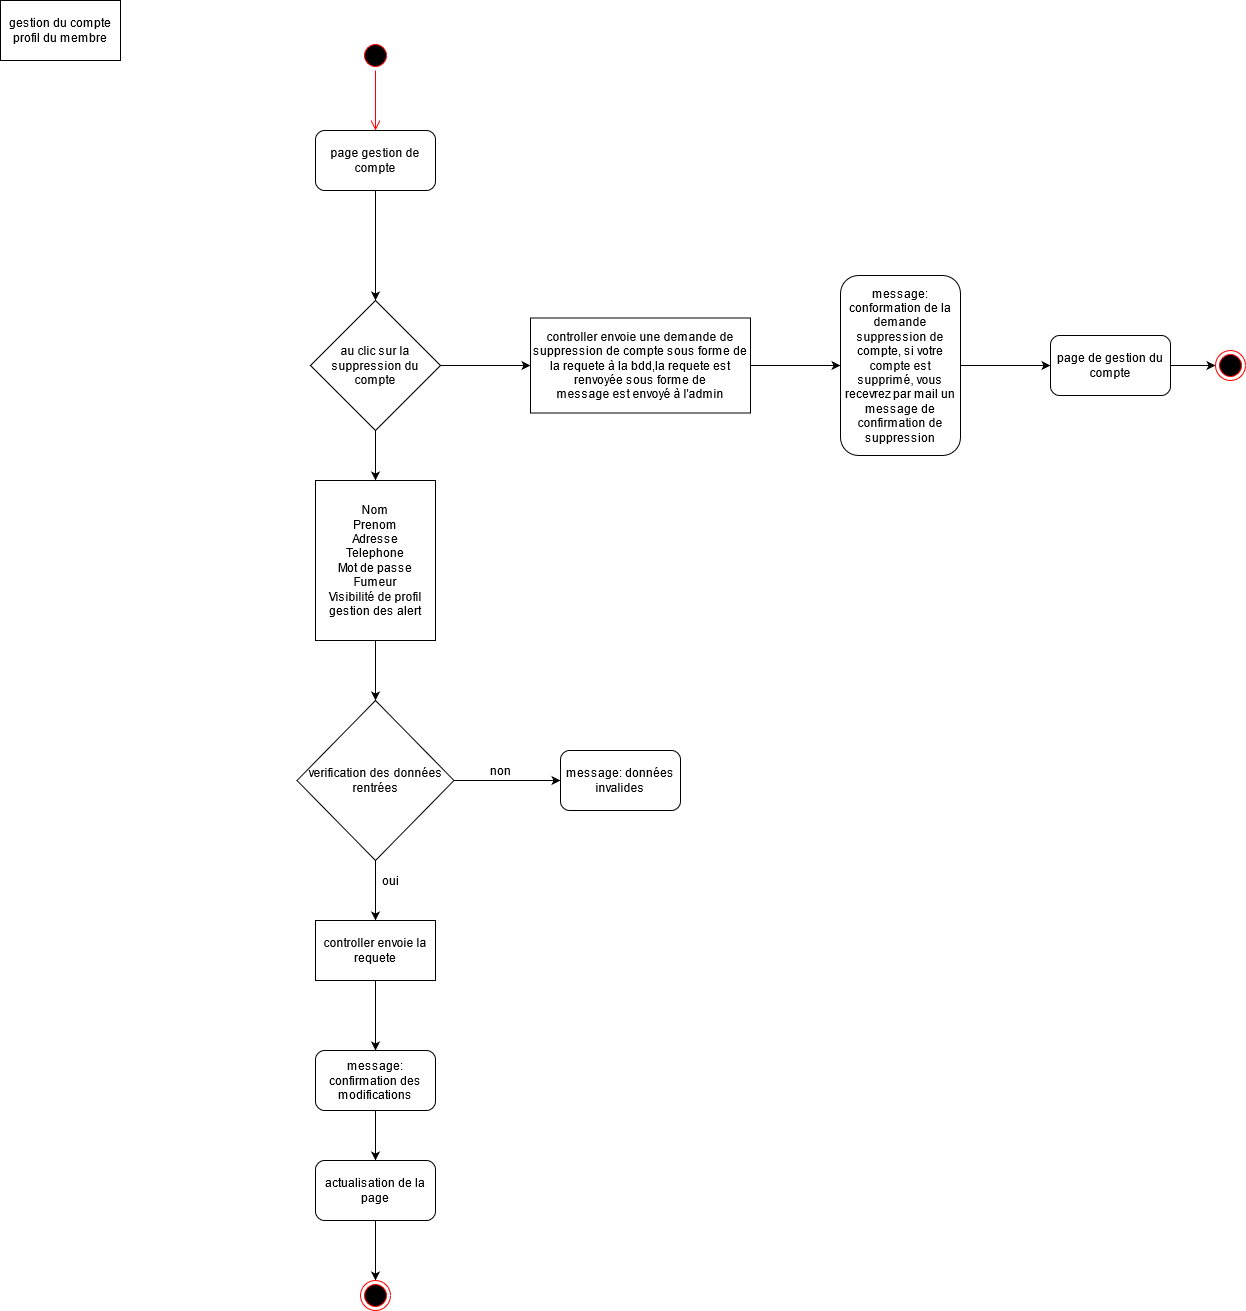

The diagram above was exported from draw.io. Its source (the exported page's mxGraphModel, read from the mxfile embedded in the PNG):
<mxGraphModel dx="868" dy="412" grid="1" gridSize="10" guides="1" tooltips="1" connect="1" arrows="1" fold="1" page="1" pageScale="1" pageWidth="827" pageHeight="1169" math="0" shadow="0">
  <root>
    <mxCell id="0" />
    <mxCell id="1" parent="0" />
    <mxCell id="74744PDcy0mWgXJRH7xK-1" value="&lt;div&gt;gestion du compte profil du membre&lt;br&gt;&lt;/div&gt;" style="rounded=0;whiteSpace=wrap;html=1;" parent="1" vertex="1">
      <mxGeometry x="40" y="40" width="120" height="60" as="geometry" />
    </mxCell>
    <mxCell id="74744PDcy0mWgXJRH7xK-2" value="" style="ellipse;html=1;shape=startState;fillColor=#000000;strokeColor=#ff0000;" parent="1" vertex="1">
      <mxGeometry x="400" y="80" width="30" height="30" as="geometry" />
    </mxCell>
    <mxCell id="74744PDcy0mWgXJRH7xK-3" value="" style="edgeStyle=orthogonalEdgeStyle;html=1;verticalAlign=bottom;endArrow=open;endSize=8;strokeColor=#ff0000;" parent="1" source="74744PDcy0mWgXJRH7xK-2" edge="1">
      <mxGeometry relative="1" as="geometry">
        <mxPoint x="415" y="170" as="targetPoint" />
      </mxGeometry>
    </mxCell>
    <mxCell id="74744PDcy0mWgXJRH7xK-4" value="page gestion de compte" style="rounded=1;whiteSpace=wrap;html=1;" parent="1" vertex="1">
      <mxGeometry x="355" y="170" width="120" height="60" as="geometry" />
    </mxCell>
    <mxCell id="74744PDcy0mWgXJRH7xK-5" value="" style="endArrow=classic;html=1;" parent="1" edge="1">
      <mxGeometry width="50" height="50" relative="1" as="geometry">
        <mxPoint x="415" y="230" as="sourcePoint" />
        <mxPoint x="415" y="340" as="targetPoint" />
      </mxGeometry>
    </mxCell>
    <mxCell id="74744PDcy0mWgXJRH7xK-6" value="&lt;div&gt;Nom&lt;/div&gt;&lt;div&gt;Prenom&lt;/div&gt;&lt;div&gt;Adresse&lt;/div&gt;&lt;div&gt;Telephone&lt;/div&gt;&lt;div&gt;Mot de passe&lt;/div&gt;&lt;div&gt;Fumeur&lt;/div&gt;&lt;div&gt;Visibilité de profil&lt;/div&gt;&lt;div&gt;gestion des alert&lt;br&gt;&lt;/div&gt;" style="rounded=0;whiteSpace=wrap;html=1;" parent="1" vertex="1">
      <mxGeometry x="355" y="520" width="120" height="160" as="geometry" />
    </mxCell>
    <mxCell id="74744PDcy0mWgXJRH7xK-7" value="au clic sur la suppression du compte" style="rhombus;whiteSpace=wrap;html=1;" parent="1" vertex="1">
      <mxGeometry x="350" y="340" width="130" height="130" as="geometry" />
    </mxCell>
    <mxCell id="74744PDcy0mWgXJRH7xK-8" value="" style="endArrow=classic;html=1;exitX=0.5;exitY=1;exitDx=0;exitDy=0;entryX=0.5;entryY=0;entryDx=0;entryDy=0;" parent="1" source="74744PDcy0mWgXJRH7xK-7" target="74744PDcy0mWgXJRH7xK-6" edge="1">
      <mxGeometry width="50" height="50" relative="1" as="geometry">
        <mxPoint x="390" y="540" as="sourcePoint" />
        <mxPoint x="440" y="490" as="targetPoint" />
      </mxGeometry>
    </mxCell>
    <mxCell id="74744PDcy0mWgXJRH7xK-9" value="" style="endArrow=classic;html=1;exitX=1;exitY=0.5;exitDx=0;exitDy=0;" parent="1" source="74744PDcy0mWgXJRH7xK-7" edge="1">
      <mxGeometry width="50" height="50" relative="1" as="geometry">
        <mxPoint x="390" y="540" as="sourcePoint" />
        <mxPoint x="570" y="405" as="targetPoint" />
      </mxGeometry>
    </mxCell>
    <mxCell id="74744PDcy0mWgXJRH7xK-10" value="&lt;div&gt;controller envoie une demande de suppression de compte sous forme de la requete à la bdd,la requete est renvoyée sous forme de&lt;br&gt;&lt;/div&gt;&lt;div&gt;message est envoyé à l'admin&lt;br&gt;&lt;/div&gt;" style="rounded=0;whiteSpace=wrap;html=1;" parent="1" vertex="1">
      <mxGeometry x="570" y="357.5" width="220" height="95" as="geometry" />
    </mxCell>
    <mxCell id="74744PDcy0mWgXJRH7xK-11" value="" style="endArrow=classic;html=1;exitX=1;exitY=0.5;exitDx=0;exitDy=0;" parent="1" source="74744PDcy0mWgXJRH7xK-10" edge="1">
      <mxGeometry width="50" height="50" relative="1" as="geometry">
        <mxPoint x="800" y="510" as="sourcePoint" />
        <mxPoint x="880" y="405" as="targetPoint" />
      </mxGeometry>
    </mxCell>
    <mxCell id="74744PDcy0mWgXJRH7xK-12" value="message: conformation de la demande suppression de compte, si votre compte est supprimé, vous recevrez par mail un message de confirmation de suppression" style="rounded=1;whiteSpace=wrap;html=1;" parent="1" vertex="1">
      <mxGeometry x="880" y="315" width="120" height="180" as="geometry" />
    </mxCell>
    <mxCell id="74744PDcy0mWgXJRH7xK-13" value="" style="endArrow=classic;html=1;exitX=1;exitY=0.5;exitDx=0;exitDy=0;" parent="1" source="74744PDcy0mWgXJRH7xK-12" edge="1">
      <mxGeometry width="50" height="50" relative="1" as="geometry">
        <mxPoint x="800" y="510" as="sourcePoint" />
        <mxPoint x="1090" y="405" as="targetPoint" />
      </mxGeometry>
    </mxCell>
    <mxCell id="74744PDcy0mWgXJRH7xK-14" value="page de gestion du compte " style="rounded=1;whiteSpace=wrap;html=1;" parent="1" vertex="1">
      <mxGeometry x="1090" y="375" width="120" height="60" as="geometry" />
    </mxCell>
    <mxCell id="74744PDcy0mWgXJRH7xK-15" value="" style="endArrow=classic;html=1;exitX=1;exitY=0.5;exitDx=0;exitDy=0;" parent="1" source="74744PDcy0mWgXJRH7xK-14" target="74744PDcy0mWgXJRH7xK-16" edge="1">
      <mxGeometry width="50" height="50" relative="1" as="geometry">
        <mxPoint x="1160" y="510" as="sourcePoint" />
        <mxPoint x="1270" y="405" as="targetPoint" />
      </mxGeometry>
    </mxCell>
    <mxCell id="74744PDcy0mWgXJRH7xK-16" value="" style="ellipse;html=1;shape=endState;fillColor=#000000;strokeColor=#ff0000;" parent="1" vertex="1">
      <mxGeometry x="1255" y="390" width="30" height="30" as="geometry" />
    </mxCell>
    <mxCell id="74744PDcy0mWgXJRH7xK-17" value="verification des données rentrées" style="rhombus;whiteSpace=wrap;html=1;" parent="1" vertex="1">
      <mxGeometry x="336.5" y="740" width="157" height="160" as="geometry" />
    </mxCell>
    <mxCell id="74744PDcy0mWgXJRH7xK-18" value="" style="endArrow=classic;html=1;exitX=0.5;exitY=1;exitDx=0;exitDy=0;entryX=0.5;entryY=0;entryDx=0;entryDy=0;" parent="1" source="74744PDcy0mWgXJRH7xK-6" target="74744PDcy0mWgXJRH7xK-17" edge="1">
      <mxGeometry width="50" height="50" relative="1" as="geometry">
        <mxPoint x="510" y="810" as="sourcePoint" />
        <mxPoint x="560" y="760" as="targetPoint" />
      </mxGeometry>
    </mxCell>
    <mxCell id="74744PDcy0mWgXJRH7xK-19" value="" style="endArrow=classic;html=1;exitX=1;exitY=0.5;exitDx=0;exitDy=0;" parent="1" source="74744PDcy0mWgXJRH7xK-17" target="74744PDcy0mWgXJRH7xK-20" edge="1">
      <mxGeometry width="50" height="50" relative="1" as="geometry">
        <mxPoint x="510" y="960" as="sourcePoint" />
        <mxPoint x="560" y="910" as="targetPoint" />
      </mxGeometry>
    </mxCell>
    <mxCell id="74744PDcy0mWgXJRH7xK-20" value="message: données invalides" style="rounded=1;whiteSpace=wrap;html=1;" parent="1" vertex="1">
      <mxGeometry x="600" y="790" width="120" height="60" as="geometry" />
    </mxCell>
    <mxCell id="74744PDcy0mWgXJRH7xK-21" value="" style="endArrow=classic;html=1;exitX=0.5;exitY=1;exitDx=0;exitDy=0;" parent="1" source="74744PDcy0mWgXJRH7xK-17" edge="1">
      <mxGeometry width="50" height="50" relative="1" as="geometry">
        <mxPoint x="510" y="960" as="sourcePoint" />
        <mxPoint x="415" y="960" as="targetPoint" />
      </mxGeometry>
    </mxCell>
    <mxCell id="74744PDcy0mWgXJRH7xK-22" value="controller envoie la requete " style="rounded=0;whiteSpace=wrap;html=1;" parent="1" vertex="1">
      <mxGeometry x="355" y="960" width="120" height="60" as="geometry" />
    </mxCell>
    <mxCell id="74744PDcy0mWgXJRH7xK-23" value="non" style="text;html=1;align=center;verticalAlign=middle;resizable=0;points=[];autosize=1;strokeColor=none;" parent="1" vertex="1">
      <mxGeometry x="520" y="800" width="40" height="20" as="geometry" />
    </mxCell>
    <mxCell id="74744PDcy0mWgXJRH7xK-24" value="oui" style="text;html=1;align=center;verticalAlign=middle;resizable=0;points=[];autosize=1;strokeColor=none;" parent="1" vertex="1">
      <mxGeometry x="415" y="910" width="30" height="20" as="geometry" />
    </mxCell>
    <mxCell id="74744PDcy0mWgXJRH7xK-26" value="" style="endArrow=classic;html=1;exitX=0.5;exitY=1;exitDx=0;exitDy=0;" parent="1" source="74744PDcy0mWgXJRH7xK-22" target="74744PDcy0mWgXJRH7xK-27" edge="1">
      <mxGeometry width="50" height="50" relative="1" as="geometry">
        <mxPoint x="510" y="1040" as="sourcePoint" />
        <mxPoint x="415" y="1090" as="targetPoint" />
      </mxGeometry>
    </mxCell>
    <mxCell id="74744PDcy0mWgXJRH7xK-27" value="message: confirmation des modifications" style="rounded=1;whiteSpace=wrap;html=1;" parent="1" vertex="1">
      <mxGeometry x="355" y="1090" width="120" height="60" as="geometry" />
    </mxCell>
    <mxCell id="74744PDcy0mWgXJRH7xK-28" value="" style="endArrow=classic;html=1;exitX=0.5;exitY=1;exitDx=0;exitDy=0;" parent="1" source="74744PDcy0mWgXJRH7xK-27" edge="1">
      <mxGeometry width="50" height="50" relative="1" as="geometry">
        <mxPoint x="510" y="1220" as="sourcePoint" />
        <mxPoint x="415" y="1200" as="targetPoint" />
      </mxGeometry>
    </mxCell>
    <mxCell id="74744PDcy0mWgXJRH7xK-29" value="actualisation de la page" style="rounded=1;whiteSpace=wrap;html=1;" parent="1" vertex="1">
      <mxGeometry x="355" y="1200" width="120" height="60" as="geometry" />
    </mxCell>
    <mxCell id="74744PDcy0mWgXJRH7xK-30" value="" style="endArrow=classic;html=1;exitX=0.5;exitY=1;exitDx=0;exitDy=0;" parent="1" source="74744PDcy0mWgXJRH7xK-29" edge="1">
      <mxGeometry width="50" height="50" relative="1" as="geometry">
        <mxPoint x="510" y="1370" as="sourcePoint" />
        <mxPoint x="415" y="1320" as="targetPoint" />
      </mxGeometry>
    </mxCell>
    <mxCell id="74744PDcy0mWgXJRH7xK-31" value="" style="ellipse;html=1;shape=endState;fillColor=#000000;strokeColor=#ff0000;" parent="1" vertex="1">
      <mxGeometry x="400" y="1320" width="30" height="30" as="geometry" />
    </mxCell>
  </root>
</mxGraphModel>